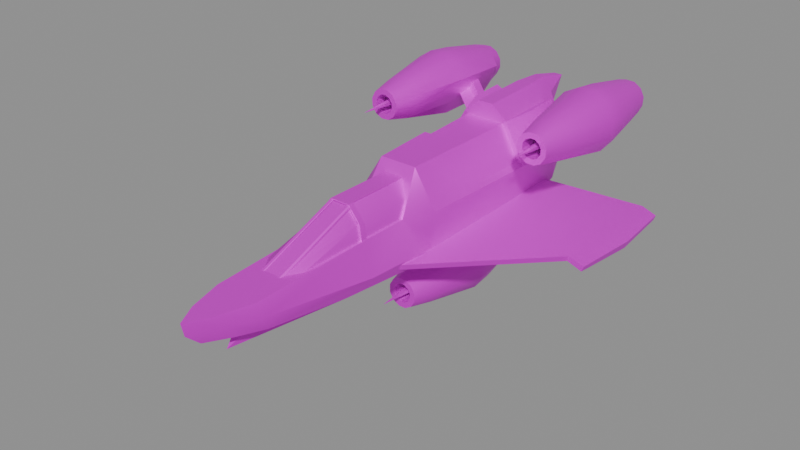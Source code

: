 # Source: shark_pirate.blend  (saved by Blender 4.1.24; exported with 4.5.12 LTS)
import bpy
from mathutils import Matrix  # noqa: F401  (used for matrix-valued properties, if any)

bpy.ops.wm.read_factory_settings(use_empty=True)
scene = bpy.context.scene
scene.name = 'base'

# ---- collections
col_collection = bpy.data.collections.new('Collection'); scene.collection.children.link(col_collection)

# ---- images (referenced by path relative to the original .blend; pixels are not part of the script)
import os
ASSET_DIR = os.environ.get("B2B_ASSET_DIR", "")  # directory of the original .blend (textures are referenced by path, not embedded)
HERE = os.path.dirname(os.path.abspath(__file__))  # packed textures are extracted next to this script under _unpacked/

def load_image(name, relpath, width, height, colorspace="sRGB"):
    """Load a texture the original file referenced (path relative to the .blend, or extracted next to this script)."""
    p = next((c for c in (os.path.join(HERE, relpath), os.path.join(ASSET_DIR, relpath)) if relpath and os.path.exists(c)), "")
    if p:
        img = bpy.data.images.load(p, check_existing=True)
        img.name = name
    else:  # same state as the original file: an image datablock whose file is absent (Cycles renders it pink)
        img = bpy.data.images.new(name, width, height)
        img.source = "FILE"
        img.filepath = "//" + (relpath or name)
    img.colorspace_settings.name = colorspace
    return img
img_shark_pirate_png = load_image('shark_pirate.png', 'textures/shark_pirate.png', 1024, 1024, 'sRGB')
img_gawainglo_png = load_image('gawainGLO.png', 'textures/gawainGLO.png', 1024, 1024, 'sRGB')
img_ao_bake = load_image('AO_bake', 'textures/AO_bake.png', 1024, 1024, 'Non-Color')

# ---- materials (node trees are filled in below, after node groups)
mat_base = bpy.data.materials.new('base')
mat_base.use_backface_culling = True
mat_base.diffuse_color = (0.0, 0.0, 0.0, 1.0)
mat_base.roughness = 0.7551

# ---- node groups
ng_gltf_material_output = bpy.data.node_groups.new('glTF Material Output', 'ShaderNodeTree')
_s = ng_gltf_material_output.interface.new_socket(name='Occlusion', in_out='INPUT', socket_type='NodeSocketFloat')
_s.description = 'Ambient Occlusion'
_N = ng_gltf_material_output.nodes; _L = ng_gltf_material_output.links
n0 = _N.new('NodeGroupInput'); n0.name = 'Group Input'; n0.location = (-200, 0)
ng_smooth_by_angle = bpy.data.node_groups.new('Smooth by Angle', 'GeometryNodeTree')
_s = ng_smooth_by_angle.interface.new_socket(name='Mesh', in_out='OUTPUT', socket_type='NodeSocketGeometry')
_s = ng_smooth_by_angle.interface.new_socket(name='Mesh', in_out='INPUT', socket_type='NodeSocketGeometry')
_s = ng_smooth_by_angle.interface.new_socket(name='Angle', in_out='INPUT', socket_type='NodeSocketFloat')
_s.subtype = 'ANGLE'
_s.default_value = 0.5236
_s.min_value = 0.0
_s.max_value = 3.142
_s.description = 'Maximum face angle for smooth edges'
_s = ng_smooth_by_angle.interface.new_socket(name='Ignore Sharpness', in_out='INPUT', socket_type='NodeSocketBool')
_s.force_non_field = True
ng_smooth_by_angle.is_modifier = True
_N = ng_smooth_by_angle.nodes; _L = ng_smooth_by_angle.links
n0 = _N.new('GeometryNodeSetShadeSmooth'); n0.name = 'Set Shade Smooth'; n0.location = (120, -80)
n0.domain = 'EDGE'
n1 = _N.new('GeometryNodeSetShadeSmooth'); n1.name = 'Set Shade Smooth.001'; n1.location = (300, -80)
n2 = _N.new('NodeGroupOutput'); n2.name = 'Group Output'; n2.location = (480, -80)
n3 = _N.new('GeometryNodeInputMeshEdgeAngle'); n3.name = 'Edge Angle'; n3.location = (-440, -240)
n4 = _N.new('NodeGroupInput'); n4.name = 'Group Input'; n4.location = (-80, -80)
n5 = _N.new('GeometryNodeInputEdgeSmooth'); n5.name = 'Is Edge Smooth'; n5.location = (-260, -120)
n6 = _N.new('GeometryNodeInputShadeSmooth'); n6.name = 'Is Shade Smooth'; n6.location = (-440, -397)
n7 = _N.new('FunctionNodeCompare'); n7.name = 'Compare'; n7.location = (-260, -260)
n7.operation = 'LESS_EQUAL'
n7.inputs[6].default_value = (0.0, 0.0, 0.0, 0.0)
n7.inputs[7].default_value = (0.0, 0.0, 0.0, 0.0)
n8 = _N.new('FunctionNodeBooleanMath'); n8.name = 'Boolean Math.001'; n8.location = (-80, -260)
n9 = _N.new('NodeGroupInput'); n9.name = 'Group Input.001'; n9.location = (-440, -329)
n10 = _N.new('NodeGroupInput'); n10.name = 'Group Input.002'; n10.location = (-259, -189)
n11 = _N.new('FunctionNodeBooleanMath'); n11.name = 'Boolean Math'; n11.location = (-80, -149)
n11.operation = 'OR'
n12 = _N.new('FunctionNodeBooleanMath'); n12.name = 'Boolean Math.002'; n12.location = (-260, -380)
n12.operation = 'OR'
n13 = _N.new('NodeGroupInput'); n13.name = 'Group Input.003'; n13.location = (-440, -460)
_L.new(n3.outputs[0], n7.inputs[0])
_L.new(n1.outputs[0], n2.inputs[0])
_L.new(n9.outputs[1], n7.inputs[1])
_L.new(n7.outputs[0], n8.inputs[0])
_L.new(n4.outputs[0], n0.inputs[0])
_L.new(n0.outputs[0], n1.inputs[0])
_L.new(n8.outputs[0], n0.inputs[2])
_L.new(n10.outputs[2], n11.inputs[1])
_L.new(n5.outputs[0], n11.inputs[0])
_L.new(n11.outputs[0], n0.inputs[1])
_L.new(n13.outputs[2], n12.inputs[1])
_L.new(n6.outputs[0], n12.inputs[0])
_L.new(n12.outputs[0], n8.inputs[1])
n2.is_active_output = True

# ---- material node trees
mat_base.use_nodes = True; mat_base.node_tree.nodes.clear()
_N = mat_base.node_tree.nodes; _L = mat_base.node_tree.links
n0 = _N.new('ShaderNodeOutputMaterial'); n0.name = 'Material Output'; n0.location = (250, 309)
n1 = _N.new('ShaderNodeNormalMap'); n1.name = 'Normal Map'; n1.location = (-291, 523)
n2 = _N.new('ShaderNodeTexImage'); n2.name = 'Image Texture'; n2.location = (-435, 286)
n2.image = img_shark_pirate_png
n3 = _N.new('ShaderNodeTexImage'); n3.name = 'Image Texture.002'; n3.location = (-436, 1)
n3.image = img_gawainglo_png
n4 = _N.new('ShaderNodeUVMap'); n4.name = 'UV Map'; n4.location = (-805, 222)
n4.uv_map = 'base_uv'
n5 = _N.new('ShaderNodeTexImage'); n5.name = 'Image Texture.001'; n5.location = (-686, 835)
n5.image = img_ao_bake
n6 = _N.new('ShaderNodeGroup'); n6.name = 'glTF Material Output'; n6.location = (-336, 861)
n6.label = 'glTF Material Output'
n6.node_tree = ng_gltf_material_output
n7 = _N.new('ShaderNodeBsdfPrincipled'); n7.name = 'Principled BSDF'; n7.location = (-56, 290)
n7.distribution = 'GGX'
n7.inputs[1].default_value = 0.5
n7.inputs[27].default_value = (0.0, 0.0, 0.0, 1.0)
_L.new(n1.outputs[0], n7.inputs[5])
_L.new(n7.outputs[0], n0.inputs[0])
_L.new(n2.outputs[0], n7.inputs[0])
_L.new(n4.outputs[0], n2.inputs[0])
_L.new(n4.outputs[0], n3.inputs[0])
_L.new(n5.outputs[0], n6.inputs[0])
n0.is_active_output = True

# ---- meshes
me_base = bpy.data.meshes.new('base')
me_base.from_pydata([(-0.249, -12.44, 1.079), (-0.249, -13.17, 0.4958), (-0.249, -11.62, 1.205), (-0.4557, -8.655, 1.205), (-1.273, -8.655, 1.079), (-2.004, -8.655, 0.4958), (-1.273, -5.44, 1.079), (-2.004, -5.019, 0.4958), (-0.4557, -5.91, 1.205), (2.65, 0.3971, 0.2501), (3.505, 1.436, 0.2455), (3.506, 1.669, 0.5961), (3.506, 1.13, 0.5961), (2.453, 0.09141, 0.6013), (2.453, 0.6304, 0.6013), (1.231, -14.69, 1.317), (-0.1819, -15.13, 1.185), (0.5245, -15.13, 1.363), (1.255, -5.286, 2.06), (-0.4557, -5.91, 1.317), (1.961, -5.286, 1.853), (-0.4557, -8.64, 1.317), (2.177, -15.91, 0.001833), (1.961, -9.846, 1.317), (1.255, -8.64, 1.863), (1.961, -4.662, 1.853), (-2.624, -4.662, 1.019), (1.255, -4.662, 2.029), (1.961, 8.377, 0.1918), (-0.6847, -4.662, 2.241), (-0.6847, 7.201, 1.884), (-2.937, 5.75, 1.268), (1.961, 5.75, 1.661), (1.255, 5.75, 2.117), (-0.6847, 5.75, 2.295), (-0.4557, -8.742, 1.205), (-2.004, -8.742, 0.4958), (-1.273, -8.742, 1.079), (-1.277, -8.742, 1.176), (-2.074, -8.742, 0.54), (-0.3863, -8.742, 1.313), (-0.3863, -8.445, 1.313), (-2.074, -8.445, 0.54), (-1.277, -8.445, 1.176), (-1.273, -8.445, 1.079), (-2.004, -8.445, 0.4958), (-0.4557, -8.445, 1.205), (-2.074, -4.951, 0.54), (-2.004, -4.951, 0.4958), (-2.728, -1.191, 1.164), (-0.6847, -1.191, 2.367), (-2.673, 2.267, 1.094), (-2.584, -1.179, 0.9903), (-0.8449, 2.267, 2.087), (-0.8449, -1.179, 2.014), (1.961, -3.402, 1.405), (1.961, 4.49, 1.039), (2.789, -0.7231, 0.6853), (2.789, 4.49, 0.6652), (0.5245, -16.58, 0.7381), (-0.1819, -16.99, 0.6422), (1.231, -16.02, 0.7132), (1.231, -17.23, 0.001833), (-0.1819, -18.17, 0.001833), (0.5245, -18.01, 0.001833), (1.475, -14.95, 0.3575), (-2.937, 7.244, 0.7813), (-3.25, 9.122, 0.2402), (-1.976, 8.452, 0.2402), (0.6935, 8.617, 0.2402), (-3.674, 5.75, 0.4238), (-3.569, 2.28, 0.4296), (-3.674, 7.244, 0.2617), (-1.86, -8.742, 0.6122), (-0.09002, -13.2, 0.6122), (-2.03, -8.742, 0.54), (-1.966, -8.742, 0.6122), (-0.1964, -13.2, 0.6122), (-0.2406, -13.26, 0.54), (-0.2406, -13.26, 0.4201), (-2.03, -8.742, 0.4201), (-0.2345, -13.2, 0.3857), (-2.004, -8.742, 0.3857), (-0.9079, 5.758, 2.742), (-3.16, 5.758, 1.715), (-3.056, 3.863, 1.733), (-0.9079, 3.863, 2.9), (-2.833, 2.28, 1.285), (-0.6847, 2.28, 2.453), (-1.666, 4.935, 2.338), (-2.159, 4.935, 2.088), (-1.894, 5.547, 2.222), (-1.894, 3.921, 2.222), (-2.667, 4.96, 3.776), (-2.932, 5.974, 3.642), (-2.439, 5.974, 3.892), (-2.667, 6.586, 3.776), (-2.172, 5.668, 4.027), (-2.172, 6.207, 4.027), (-3.245, 6.207, 3.484), (-3.245, 5.668, 3.484), (-1.373, 4.629, 2.45), (-2.445, 4.629, 1.907), (-2.445, 5.168, 1.907), (-1.373, 5.168, 2.45), (-3.444, 0.973, 3.483), (-2.856, 0.973, 3.451), (-2.33, 0.973, 3.717), (-2.008, 0.973, 4.211), (-1.976, 0.973, 4.8), (-2.242, 0.973, 5.325), (-2.736, 0.973, 5.647), (-3.324, 0.973, 5.68), (-3.85, 0.973, 5.413), (-4.172, 0.973, 4.92), (-4.204, 0.973, 4.331), (-3.938, 0.973, 3.805), (-3.714, -0.3312, 4.006), (-3.91, -0.3312, 4.393), (-3.886, -0.3312, 4.826), (-3.649, -0.3312, 5.189), (-3.262, -0.3312, 5.385), (-2.829, -0.3312, 5.361), (-2.466, -0.3312, 5.124), (-2.27, -0.3312, 4.738), (-2.294, -0.3312, 4.305), (-2.531, -0.3312, 3.942), (-2.918, -0.3312, 3.746), (-3.351, -0.3312, 3.769), (-3.256, -0.3312, 4.059), (-2.98, -0.3312, 4.044), (-2.734, -0.3312, 4.169), (-2.584, -0.3312, 4.4), (-2.569, -0.3312, 4.675), (-2.693, -0.3312, 4.921), (-2.924, -0.3312, 5.072), (-3.2, -0.3312, 5.087), (-3.446, -0.3312, 4.962), (-3.596, -0.3312, 4.731), (-3.612, -0.3312, 4.456), (-3.487, -0.3312, 4.21), (-3.487, 1.431, 4.21), (-3.612, 1.431, 4.456), (-3.596, 1.431, 4.731), (-3.446, 1.431, 4.962), (-3.2, 1.431, 5.087), (-2.924, 1.431, 5.072), (-2.693, 1.431, 4.921), (-2.569, 1.431, 4.675), (-2.584, 1.431, 4.4), (-2.734, 1.431, 4.169), (-2.98, 1.431, 4.044), (-3.256, 1.431, 4.059), (-3.257, 1.431, 4.31), (-2.953, 1.431, 4.293), (-2.785, 1.431, 4.548), (-2.923, 1.431, 4.821), (-3.227, 1.431, 4.838), (-3.395, 1.431, 4.583), (-3.09, -1.908, 4.565), (-3.938, 8.035, 3.805), (-4.204, 8.035, 4.331), (-4.172, 8.035, 4.92), (-3.85, 8.035, 5.413), (-3.324, 8.035, 5.68), (-2.736, 8.035, 5.647), (-2.242, 8.035, 5.325), (-1.976, 8.035, 4.8), (-2.008, 8.035, 4.211), (-2.33, 8.035, 3.717), (-2.856, 8.035, 3.451), (-3.444, 8.035, 3.483), (-3.379, 8.789, 3.682), (-2.899, 8.789, 3.656), (-2.47, 8.789, 3.873), (-2.207, 8.789, 4.276), (-2.18, 8.789, 4.757), (-2.398, 8.789, 5.186), (-2.801, 8.789, 5.449), (-3.281, 8.789, 5.475), (-3.711, 8.789, 5.258), (-3.974, 8.789, 4.855), (-4.0, 8.789, 4.374), (-3.782, 8.789, 3.945), (-3.412, 6.754, 4.276), (-3.514, 6.754, 4.476), (-3.502, 6.754, 4.7), (-3.379, 6.754, 4.888), (-3.179, 6.754, 4.989), (-2.955, 6.754, 4.977), (-2.768, 6.754, 4.854), (-2.666, 6.754, 4.654), (-2.679, 6.754, 4.431), (-2.801, 6.754, 4.243), (-3.001, 6.754, 4.142), (-3.225, 6.754, 4.154), (-3.517, 7.384, 2.909), (-4.28, 5.529, 3.499), (-4.653, 5.529, 4.237), (-4.608, 5.529, 5.062), (-4.156, 5.529, 5.755), (-3.419, 5.529, 6.129), (-2.593, 5.529, 6.083), (-1.901, 5.529, 5.632), (-1.527, 5.529, 4.894), (-1.502, 7.384, 3.93), (-2.147, 7.384, 3.618), (-2.884, 7.384, 3.245), (-3.607, 4.222, 2.867), (-4.383, 4.222, 3.406), (-4.79, 4.222, 4.208), (-4.741, 4.222, 5.106), (-4.249, 4.222, 5.859), (-3.447, 4.222, 6.265), (-2.55, 4.222, 6.216), (-1.797, 4.222, 5.725), (-1.39, 4.222, 4.923), (-1.415, 4.222, 3.978), (-2.117, 4.222, 3.639), (-2.919, 4.222, 3.232), (-3.265, 8.71, 4.03), (-3.509, 8.71, 4.19), (-3.641, 8.71, 4.45), (-3.625, 8.71, 4.74), (-3.466, 8.71, 4.984), (-3.206, 8.71, 5.116), (-2.915, 8.71, 5.1), (-2.671, 8.71, 4.941), (-2.539, 8.71, 4.681), (-2.555, 8.71, 4.39), (-2.714, 8.71, 4.146), (-2.974, 8.71, 4.015), (-3.09, 6.754, 4.565), (1.374, -6.974, 1.692), (1.256, 5.341, 1.532), (1.768, 4.453, 1.532), (2.896, 4.458, 6.627), (2.727, 0.6703, 6.386), (2.727, 7.957, 6.386), (2.45, 4.458, 6.789), (2.425, 7.957, 6.496), (2.425, 0.6703, 6.496), (3.028, 7.957, 7.216), (2.727, 7.957, 7.325), (2.727, 0.6703, 7.325), (3.028, 0.6703, 7.216), (2.751, 4.458, 7.619), (3.198, 4.458, 7.456), (1.657, -6.998, 1.589), (1.827, 5.293, 1.532), (0.9237, 4.524, 1.532), (3.585, -3.062, 0.2789), (3.879, -3.062, 0.7899), (4.388, -3.062, 1.086), (4.978, -3.062, 1.087), (5.489, -3.062, 0.7929), (5.784, -3.062, 0.283), (5.494, -4.366, 0.2045), (5.276, -4.366, 0.5795), (4.9, -4.366, 0.7956), (4.467, -4.366, 0.7948), (4.092, -4.366, 0.5774), (3.876, -4.366, 0.2015), (4.17, -4.366, 0.1232), (4.308, -4.366, 0.3624), (4.546, -4.366, 0.5007), (4.822, -4.366, 0.5012), (5.061, -4.366, 0.3637), (5.2, -4.366, 0.1251), (5.2, -2.604, 0.1251), (5.061, -2.604, 0.3637), (4.822, -2.604, 0.5012), (4.546, -2.604, 0.5007), (4.308, -2.604, 0.3624), (4.17, -2.604, 0.1232), (4.532, -2.604, 0.2499), (4.837, -2.604, 0.2511), (5.784, 4.001, 0.283), (5.489, 4.001, 0.7929), (4.978, 4.001, 1.087), (4.388, 4.001, 1.086), (3.879, 4.001, 0.7899), (3.585, 4.001, 0.2789), (3.787, 4.754, 0.2252), (4.027, 4.754, 0.6424), (4.443, 4.754, 0.8838), (4.924, 4.754, 0.8847), (5.341, 4.754, 0.6448), (5.583, 4.754, 0.2285), (5.103, 2.72, 0.09909), (4.991, 2.72, 0.293), (4.796, 2.72, 0.4047), (4.572, 2.72, 0.4043), (4.378, 2.72, 0.2918), (4.267, 2.72, 0.09755), (6.227, 1.494, 0.4025), (5.813, 1.494, 1.118), (5.096, 1.494, 1.53), (4.269, 1.494, 1.528), (3.399, 3.349, 1.113), (3.413, 3.349, 0.3973), (6.362, 0.1879, 0.4389), (5.911, 0.1879, 1.217), (5.132, 0.1879, 1.665), (4.233, 0.1879, 1.663), (3.402, 0.1879, 1.212), (3.418, 0.1879, 0.4335), (5.229, 4.675, 0.1329), (5.082, 4.675, 0.385), (4.83, 4.675, 0.5302), (4.538, 4.675, 0.5296), (4.286, 4.675, 0.3835), (4.141, 4.675, 0.1309), (-2.004, -8.655, 1.49e-07), (-0.249, -13.17, -2.98e-08), (2.65, -0.4575, -2.086e-07), (2.65, 1.192, -2.086e-07), (3.504, 0.5972, -2.645e-07), (3.504, 1.669, -2.98e-07), (3.504, 1.13, -2.384e-07), (2.451, 0.09141, -2.384e-07), (2.451, 0.6304, -2.384e-07), (3.504, 2.216, -2.682e-07), (-0.1819, -15.13, -1.192e-07), (2.177, -15.9, -2.384e-07), (-0.4557, -8.64, -1.192e-07), (-2.004, -8.742, 1.49e-07), (-2.074, -8.742, 1.788e-07), (-2.074, -8.445, 1.192e-07), (-2.074, -4.951, 1.192e-07), (-2.624, -4.662, 2.384e-07), (1.961, 5.75, -2.384e-07), (1.961, -4.662, -3.576e-07), (1.961, 8.377, -1.49e-07), (1.961, -5.286, -3.576e-07), (1.961, -9.846, -1.192e-07), (-0.4557, -5.91, 0.0), (-2.728, -1.191, 2.384e-07), (-2.673, 2.267, 1.192e-07), (-2.584, -1.179, 1.192e-07), (1.961, -3.402, -1.192e-07), (1.961, 4.49, -1.192e-07), (2.789, 4.49, -1.788e-07), (2.789, -0.7231, -2.384e-07), (-0.1819, -16.99, 0.0), (-0.1819, -18.17, 5.96e-08), (0.5245, -18.0, 0.0), (1.231, -17.22, -5.96e-08), (1.231, -16.02, -1.192e-07), (2.174, -15.91, -1.641e-07), (1.475, -14.95, -1.192e-07), (-3.25, 9.122, 2.682e-07), (-3.674, 5.75, 2.682e-07), (-3.569, 2.28, 2.384e-07), (-3.674, 7.244, 2.682e-07), (-1.976, 8.452, 1.639e-07), (0.6935, 8.617, -2.98e-08), (3.585, -3.062, -2.682e-07), (5.785, -3.062, -4.768e-07), (5.494, -4.366, -4.172e-07), (3.876, -4.366, -2.831e-07), (4.17, -4.366, -3.129e-07), (5.2, -4.366, -4.023e-07), (5.2, -2.604, -3.874e-07), (4.17, -2.604, -3.278e-07), (4.389, -2.604, -3.306e-07), (4.983, -2.604, -3.874e-07), (4.677, -5.769, -3.576e-07), (4.693, -5.77, -3.576e-07), (5.785, 4.001, -4.47e-07), (3.585, 4.001, -2.98e-07), (3.787, 4.754, -2.98e-07), (5.583, 4.754, -4.321e-07), (5.103, 2.72, -3.874e-07), (4.267, 2.72, -3.204e-07), (6.228, 1.494, -4.768e-07), (3.414, 3.349, -2.086e-07), (6.363, 0.1879, -4.47e-07), (3.418, 0.1879, -2.384e-07), (5.229, 4.675, -3.874e-07), (4.141, 4.675, -3.129e-07), (4.736, 2.72, -3.576e-07), (4.699, 2.72, -3.874e-07), (4.689, 2.72, -3.576e-07), (4.681, 2.72, -3.874e-07), (4.671, 2.72, -3.576e-07), (4.634, 2.72, -3.502e-07)], [], [(0, 2, 3, 4), (1, 0, 4, 5), (6, 7, 5, 4), (8, 6, 4, 3), (319, 12, 13, 320), (12, 11, 14, 13), (17, 24, 21, 16), (24, 18, 19, 21), (15, 23, 24, 17), (23, 20, 18, 24), (18, 20, 25, 27), (29, 26, 19), (25, 32, 33, 27), (32, 28, 69, 33), (34, 30, 66, 31), (33, 69, 30, 34), (19, 18, 27, 29), (35, 40, 38, 37), (36, 37, 38, 39), (326, 36, 39, 327), (327, 39, 42, 328), (39, 38, 43, 42), (40, 41, 43, 38), (43, 41, 46, 44), (43, 44, 45, 42), (42, 45, 48, 47), (328, 42, 47, 329), (335, 23, 22, 324), (29, 50, 49, 26), (88, 50, 27, 33), (34, 88, 33), (50, 29, 27), (337, 49, 52, 339), (88, 87, 51, 53), (49, 50, 54, 52), (50, 88, 53, 54), (54, 53, 51, 52), (25, 55, 56, 32), (55, 57, 58, 56), (340, 343, 57, 55), (17, 16, 60, 59), (15, 17, 59, 61), (61, 59, 64, 62), (59, 60, 63, 64), (346, 347, 62, 64), (345, 346, 64, 63), (349, 22, 65, 350), (348, 350, 65, 61), (15, 61, 65), (22, 23, 65), (324, 22, 349), (15, 65, 23), (68, 67, 66), (31, 70, 71, 87), (87, 71, 51), (352, 70, 72, 354), (70, 31, 66, 72), (354, 72, 67, 351), (72, 66, 67), (351, 67, 68, 355), (356, 355, 68, 69), (30, 69, 68, 66), (340, 55, 25, 332), (77, 74, 73, 76), (75, 78, 77, 76), (75, 80, 79, 78), (79, 80, 82, 81), (86, 83, 84, 85), (34, 31, 84, 83), (88, 34, 83, 86), (31, 87, 85, 84), (87, 88, 86, 85), (96, 91, 90, 94), (93, 92, 89, 95), (96, 95, 89, 91), (93, 94, 90, 92), (102, 101, 97, 100), (103, 102, 100, 99), (104, 103, 99, 98), (101, 104, 98, 97), (117, 116, 105, 128), (118, 115, 116, 117), (119, 114, 115, 118), (120, 113, 114, 119), (121, 112, 113, 120), (122, 111, 112, 121), (123, 110, 111, 122), (124, 109, 110, 123), (125, 108, 109, 124), (126, 107, 108, 125), (127, 106, 107, 126), (128, 105, 106, 127), (129, 128, 127, 130), (130, 127, 126, 131), (131, 126, 125, 132), (132, 125, 124, 133), (133, 124, 123, 134), (134, 123, 122, 135), (135, 122, 121, 136), (136, 121, 120, 137), (137, 120, 119, 138), (138, 119, 118, 139), (139, 118, 117, 140), (140, 117, 128, 129), (141, 140, 129, 152), (142, 139, 140, 141), (143, 138, 139, 142), (144, 137, 138, 143), (145, 136, 137, 144), (146, 135, 136, 145), (147, 134, 135, 146), (148, 133, 134, 147), (149, 132, 133, 148), (150, 131, 132, 149), (151, 130, 131, 150), (152, 129, 130, 151), (159, 158, 153), (159, 157, 158), (159, 156, 157), (159, 155, 156), (159, 154, 155), (159, 153, 154), (173, 170, 171, 172), (174, 169, 170, 173), (175, 168, 169, 174), (176, 167, 168, 175), (177, 166, 167, 176), (178, 165, 166, 177), (179, 164, 165, 178), (180, 163, 164, 179), (181, 162, 163, 180), (182, 161, 162, 181), (183, 160, 161, 182), (172, 171, 160, 183), (160, 171, 196, 197), (161, 160, 197, 198), (162, 161, 198, 199), (163, 162, 199, 200), (164, 163, 200, 201), (165, 164, 201, 202), (166, 165, 202, 203), (167, 166, 203, 204), (168, 167, 204, 205), (169, 168, 205, 206), (170, 169, 206, 207), (171, 170, 207, 196), (209, 208, 105, 116), (197, 196, 208, 209), (210, 209, 116, 115), (198, 197, 209, 210), (211, 210, 115, 114), (199, 198, 210, 211), (212, 211, 114, 113), (200, 199, 211, 212), (213, 212, 113, 112), (201, 200, 212, 213), (214, 213, 112, 111), (202, 201, 213, 214), (215, 214, 111, 110), (203, 202, 214, 215), (216, 215, 110, 109), (204, 203, 215, 216), (217, 216, 109, 108), (205, 204, 216, 217), (218, 217, 108, 107), (206, 205, 217, 218), (219, 218, 107, 106), (207, 206, 218, 219), (208, 219, 106, 105), (196, 207, 219, 208), (221, 220, 172, 183), (184, 195, 220, 221), (222, 221, 183, 182), (185, 184, 221, 222), (223, 222, 182, 181), (186, 185, 222, 223), (224, 223, 181, 180), (187, 186, 223, 224), (225, 224, 180, 179), (188, 187, 224, 225), (226, 225, 179, 178), (189, 188, 225, 226), (227, 226, 178, 177), (190, 189, 226, 227), (228, 227, 177, 176), (191, 190, 227, 228), (229, 228, 176, 175), (192, 191, 228, 229), (230, 229, 175, 174), (193, 192, 229, 230), (231, 230, 174, 173), (194, 193, 230, 231), (220, 231, 173, 172), (195, 194, 231, 220), (232, 194, 195), (232, 193, 194), (232, 192, 193), (232, 191, 192), (232, 190, 191), (232, 189, 190), (232, 188, 189), (232, 187, 188), (232, 186, 187), (232, 185, 186), (232, 184, 185), (232, 195, 184), (240, 243, 242, 238), (241, 237, 245, 244), (241, 244, 246, 239), (240, 239, 246, 243), (236, 238, 242, 247), (236, 247, 245, 237), (244, 245, 247, 246), (242, 243, 246, 247), (248, 235, 236, 237), (249, 238, 236, 235), (250, 239, 240, 234), (250, 233, 241, 239), (241, 233, 248, 237), (249, 234, 240, 238), (258, 257, 256, 255), (259, 258, 255, 254), (260, 259, 254, 253), (261, 260, 253, 252), (262, 261, 252, 251), (360, 262, 251, 357), (361, 263, 262, 360), (263, 264, 261, 262), (264, 265, 260, 261), (265, 266, 259, 260), (266, 267, 258, 259), (267, 268, 257, 258), (270, 269, 268, 267), (271, 270, 267, 266), (272, 271, 266, 265), (273, 272, 265, 264), (274, 273, 264, 263), (364, 274, 263, 361), (368, 366, 276), (368, 276, 275, 367), (367, 275, 365), (284, 283, 282, 281), (285, 284, 281, 280), (286, 285, 280, 279), (287, 286, 279, 278), (288, 287, 278, 277), (372, 288, 277, 369), (278, 296, 295, 277), (279, 297, 296, 278), (280, 298, 297, 279), (281, 299, 298, 280), (282, 300, 299, 281), (370, 376, 300, 282), (302, 255, 256, 301), (296, 302, 301, 295), (303, 254, 255, 302), (297, 303, 302, 296), (304, 253, 254, 303), (298, 304, 303, 297), (305, 252, 253, 304), (299, 305, 304, 298), (306, 251, 252, 305), (300, 306, 305, 299), (378, 357, 251, 306), (376, 378, 306, 300), (308, 287, 288, 307), (290, 308, 307, 289), (309, 286, 287, 308), (291, 309, 308, 290), (310, 285, 286, 309), (292, 310, 309, 291), (311, 284, 285, 310), (293, 311, 310, 292), (312, 283, 284, 311), (294, 312, 311, 293), (380, 371, 283, 312), (374, 380, 312, 294), (386, 374, 294), (386, 294, 293, 385), (385, 293, 292, 384), (384, 292, 291, 383), (383, 291, 290, 382), (382, 290, 289, 381), (381, 289, 373), (295, 301, 377, 375), (289, 307, 379, 373), (307, 288, 372, 379), (283, 371, 370, 282), (277, 295, 375, 369), (269, 363, 362, 268), (268, 362, 359, 257), (257, 359, 358, 256), (301, 256, 358, 377), (70, 352, 353, 71), (61, 62, 347, 348), (60, 344, 345, 63), (57, 343, 342, 58), (56, 58, 342, 341), (52, 51, 338, 339), (71, 353, 338, 51), (20, 23, 335, 334), (28, 333, 356, 69), (20, 334, 332, 25), (28, 32, 331, 333), (32, 56, 341, 331), (19, 26, 330, 336), (26, 49, 337, 330), (19, 336, 325, 21), (16, 21, 325, 323), (16, 323, 344, 60), (11, 318, 321, 14), (9, 10, 322, 316), (9, 315, 317, 10), (5, 313, 314, 1)])
me_base.polygons.foreach_set('use_smooth', [1, 1, 1, 1, 1, 1, 1, 1, 1, 1, 1, 1, 1, 1, 1, 1, 1, 1, 1, 1, 1, 1, 1, 1, 1, 1, 1, 1, 1, 1, 1, 1, 1, 1, 1, 1, 1, 1, 1, 1, 1, 1, 1, 1, 1, 1, 1, 1, 1, 1, 1, 1, 1, 1, 1, 1, 1, 1, 1, 1, 1, 1, 1, 0, 1, 1, 1, 1, 1, 1, 1, 1, 1, 1, 1, 1, 1, 1, 1, 1, 1, 1, 1, 1, 1, 1, 1, 1, 1, 1, 1, 1, 1, 1, 1, 1, 1, 1, 1, 1, 1, 1, 1, 1, 1, 1, 1, 1, 1, 1, 1, 1, 1, 1, 1, 1, 1, 1, 1, 1, 1, 1, 1, 1, 1, 1, 1, 1, 1, 1, 1, 1, 1, 1, 1, 1, 1, 1, 1, 1, 1, 1, 1, 1, 1, 1, 1, 1, 1, 1, 1, 1, 1, 1, 1, 1, 1, 1, 1, 1, 1, 1, 1, 1, 1, 1, 1, 1, 1, 1, 1, 1, 1, 1, 1, 1, 1, 1, 1, 1, 1, 1, 1, 1, 1, 1, 1, 1, 1, 1, 1, 1, 1, 1, 1, 1, 1, 1, 1, 1, 1, 1, 1, 1, 1, 1, 1, 1, 1, 1, 1, 1, 1, 1, 1, 1, 1, 1, 1, 1, 1, 1, 1, 1, 1, 1, 1, 1, 1, 1, 1, 1, 1, 1, 1, 1, 1, 1, 1, 1, 1, 1, 1, 1, 1, 1, 1, 1, 1, 1, 1, 1, 1, 1, 1, 1, 1, 1, 1, 1, 1, 1, 1, 1, 1, 1, 1, 1, 1, 1, 1, 1, 1, 1, 1, 1, 1, 1, 1, 1, 1, 1, 1, 1, 1, 1, 1, 1, 1, 1, 1, 1, 1, 1, 1, 1, 1, 1, 1, 1, 1, 1, 1, 1, 1, 1, 1, 1, 1, 1, 1, 1, 1, 1])
_k = set([(15, 23), (15, 61), (16, 21), (16, 60), (19, 21), (19, 26), (19, 336), (20, 23), (20, 25), (22, 23), (22, 65), (22, 324), (22, 349), (23, 65), (25, 32), (26, 49), (26, 330), (28, 32), (28, 69), (28, 333), (30, 34), (30, 69), (31, 34), (31, 66), (31, 84), (31, 87), (34, 83), (34, 88), (35, 37), (36, 37), (36, 326), (38, 39), (38, 40), (39, 42), (39, 327), (41, 43), (42, 43), (42, 45), (42, 47), (44, 45), (44, 46), (45, 48), (47, 48), (49, 50), (49, 337), (50, 54), (50, 88), (51, 53), (51, 338), (52, 54), (52, 339), (53, 54), (53, 88), (55, 56), (55, 57), (56, 58), (56, 341), (57, 58), (58, 342), (60, 63), (61, 62), (62, 64), (62, 347), (63, 64), (63, 345), (65, 350), (66, 67), (66, 68), (67, 68), (67, 351), (68, 69), (71, 87), (71, 353), (73, 74), (75, 78), (76, 77), (79, 80), (81, 82), (83, 84), (83, 86), (84, 85), (85, 87), (86, 88), (87, 88), (105, 128), (105, 208), (108, 125), (108, 217), (117, 118), (117, 128), (118, 119), (119, 120), (120, 121), (121, 122), (122, 123), (123, 124), (124, 125), (125, 126), (125, 132), (126, 127), (127, 128), (128, 129), (129, 130), (129, 140), (129, 152), (130, 131), (131, 132), (132, 133), (132, 149), (133, 134), (134, 135), (135, 136), (136, 137), (137, 138), (138, 139), (139, 140), (141, 142), (141, 152), (142, 143), (143, 144), (144, 145), (145, 146), (146, 147), (147, 148), (148, 149), (149, 150), (150, 151), (151, 152), (160, 161), (160, 171), (160, 183), (161, 162), (161, 182), (162, 163), (162, 181), (163, 164), (163, 180), (164, 165), (164, 179), (165, 166), (165, 178), (166, 167), (166, 177), (167, 168), (167, 176), (168, 169), (168, 175), (168, 205), (169, 170), (169, 174), (170, 171), (170, 173), (171, 172), (171, 196), (172, 173), (172, 183), (172, 220), (173, 174), (174, 175), (175, 176), (175, 229), (176, 177), (177, 178), (178, 179), (179, 180), (180, 181), (181, 182), (182, 183), (184, 185), (184, 195), (185, 186), (186, 187), (187, 188), (188, 189), (189, 190), (190, 191), (191, 192), (192, 193), (192, 229), (192, 232), (193, 194), (194, 195), (195, 220), (195, 232), (196, 208), (205, 217), (220, 221), (220, 231), (221, 222), (222, 223), (223, 224), (224, 225), (225, 226), (226, 227), (227, 228), (228, 229), (229, 230), (230, 231), (233, 241), (234, 240), (237, 241), (237, 245), (237, 248), (238, 242), (238, 249), (240, 243), (241, 244), (242, 243), (242, 247), (243, 246), (244, 245), (244, 246), (245, 247), (252, 261), (252, 305), (257, 258), (257, 359), (258, 259), (259, 260), (260, 261), (261, 262), (261, 264), (262, 360), (263, 264), (263, 361), (264, 265), (264, 273), (265, 266), (266, 267), (267, 268), (268, 362), (269, 270), (269, 363), (270, 271), (271, 272), (272, 273), (273, 274), (274, 364), (277, 278), (277, 288), (277, 369), (278, 279), (278, 287), (279, 280), (279, 286), (280, 281), (280, 285), (281, 282), (281, 284), (281, 299), (282, 283), (282, 370), (283, 284), (283, 371), (284, 285), (284, 311), (285, 286), (286, 287), (287, 288), (288, 372), (289, 290), (289, 373), (290, 291), (291, 292), (292, 293), (293, 294), (293, 311), (293, 385), (294, 374), (299, 305), (307, 308), (307, 379), (308, 309), (309, 310), (310, 311), (311, 312), (312, 380)])
me_base.attributes.new('sharp_edge', 'BOOLEAN', 'EDGE').data.foreach_set('value', [ (min(e.vertices), max(e.vertices)) in _k for e in me_base.edges])
_uv = me_base.uv_layers.new(name='base_uv')
_uv.uv.foreach_set('vector', [0.1039, 0.03326, 0.1261, 0.04187, 0.2087, 0.06326, 0.2162, 0.04074, 0.08436, 0.01487, 0.1039, 0.03326, 0.2162, 0.04074, 0.2235, 0.01487, 0.1129, 0.08162, 0.125, 0.05477, 0.02059, 0.05477, 0.02059, 0.08162, 0.09937, 0.1054, 0.1129, 0.08162, 0.02059, 0.08162, 0.02059, 0.1054, 0.9011, 0.1681, 0.9011, 0.1852, 0.8586, 0.1852, 0.8586, 0.168, 0.9011, 0.1852, 0.9119, 0.1962, 0.8695, 0.1962, 0.8586, 0.1852, 0.1241, 0.6637, 0.3217, 0.6401, 0.3212, 0.6948, 0.1232, 0.6858, 0.3217, 0.6401, 0.4243, 0.6388, 0.4045, 0.6954, 0.3212, 0.6948, 0.1361, 0.6415, 0.2834, 0.6152, 0.3217, 0.6401, 0.1241, 0.6637, 0.2834, 0.6152, 0.4234, 0.616, 0.4243, 0.6388, 0.3217, 0.6401, 0.4243, 0.6388, 0.4234, 0.616, 0.4427, 0.6148, 0.4445, 0.6361, 0.4482, 0.6911, 0.4511, 0.7558, 0.4045, 0.6954, 0.4427, 0.6148, 0.7386, 0.5931, 0.738, 0.6161, 0.4445, 0.6361, 0.7386, 0.5931, 0.8207, 0.5823, 0.831, 0.6159, 0.738, 0.6161, 0.7428, 0.6703, 0.7817, 0.662, 0.8108, 0.721, 0.7694, 0.733, 0.738, 0.6161, 0.831, 0.6159, 0.7817, 0.662, 0.7428, 0.6703, 0.4045, 0.6954, 0.4243, 0.6388, 0.4445, 0.6361, 0.4482, 0.6911, 0.2074, 0.1304, 0.2049, 0.1275, 0.231, 0.1275, 0.2321, 0.1301, 0.2608, 0.1297, 0.2321, 0.1301, 0.231, 0.1275, 0.2606, 0.1275, 0.2762, 0.1297, 0.2608, 0.1297, 0.2606, 0.1275, 0.2762, 0.1275, 0.2762, 0.1275, 0.2606, 0.1275, 0.2606, 0.1189, 0.2762, 0.1189, 0.2606, 0.1275, 0.231, 0.1275, 0.231, 0.1189, 0.2606, 0.1189, 0.2049, 0.1275, 0.2049, 0.1189, 0.231, 0.1189, 0.231, 0.1275, 0.231, 0.1189, 0.2049, 0.1189, 0.2074, 0.1161, 0.2321, 0.1165, 0.231, 0.1189, 0.2321, 0.1165, 0.259, 0.1178, 0.2606, 0.1189, 0.2606, 0.1189, 0.259, 0.1178, 0.2582, 0.01772, 0.2606, 0.0177, 0.2762, 0.1189, 0.2606, 0.1189, 0.2606, 0.0177, 0.2762, 0.0177, 0.2118, 0.5147, 0.2118, 0.5525, 0.03747, 0.5147, 0.03772, 0.5147, 0.4482, 0.6911, 0.5462, 0.6848, 0.5493, 0.7518, 0.4511, 0.7558, 0.6441, 0.6784, 0.5462, 0.6848, 0.4445, 0.6361, 0.738, 0.6161, 0.7428, 0.6703, 0.6441, 0.6784, 0.738, 0.6161, 0.5462, 0.6848, 0.4482, 0.6911, 0.4445, 0.6361, 0.5493, 0.7846, 0.5493, 0.7518, 0.5546, 0.7537, 0.5546, 0.7846, 0.4716, 0.3516, 0.379, 0.2375, 0.3923, 0.2305, 0.4711, 0.3276, 0.5493, 0.7518, 0.5462, 0.6848, 0.5532, 0.6937, 0.5546, 0.7537, 0.5462, 0.6848, 0.6441, 0.6784, 0.6442, 0.6897, 0.547, 0.6957, 0.9858, 0.963, 0.887, 0.9677, 0.8847, 0.908, 0.9837, 0.9051, 0.3606, 0.5678, 0.3967, 0.555, 0.6233, 0.5445, 0.6595, 0.5623, 0.982, 0.7424, 0.9508, 0.6653, 0.9503, 0.5157, 0.9763, 0.5156, 0.9312, 0.7458, 0.9312, 0.6653, 0.9508, 0.6653, 0.9715, 0.7458, 0.1241, 0.6637, 0.1232, 0.6858, 0.06341, 0.6866, 0.07617, 0.6646, 0.1361, 0.6415, 0.1241, 0.6637, 0.07617, 0.6646, 0.09114, 0.6413, 0.09114, 0.6413, 0.07617, 0.6646, 0.02662, 0.6645, 0.04804, 0.6402, 0.07617, 0.6646, 0.06341, 0.6866, 0.02207, 0.6864, 0.02662, 0.6645, 0.02673, 0.9047, 0.04815, 0.929, 0.04804, 0.929, 0.02661, 0.9047, 0.02218, 0.8828, 0.02673, 0.9047, 0.02661, 0.9047, 0.02206, 0.8828, 0.6976, 0.7846, 0.6975, 0.7846, 0.7317, 0.7743, 0.7317, 0.7846, 0.7633, 0.7846, 0.7317, 0.7846, 0.7317, 0.7743, 0.7633, 0.7641, 0.7257, 0.7456, 0.7633, 0.7641, 0.7317, 0.7743, 0.03747, 0.5147, 0.2118, 0.5525, 0.06259, 0.5402, 0.03772, 0.5147, 0.03747, 0.5147, 0.0376, 0.5146, 0.7257, 0.7456, 0.7317, 0.7743, 0.585, 0.7445, 0.8403, 0.6874, 0.8649, 0.7182, 0.8108, 0.721, 0.2887, 0.2365, 0.2889, 0.2076, 0.3786, 0.2081, 0.379, 0.2375, 0.379, 0.2375, 0.3786, 0.2081, 0.3923, 0.2305, 0.289, 0.1969, 0.2889, 0.2076, 0.2517, 0.2032, 0.2517, 0.1968, 0.2889, 0.2076, 0.2887, 0.2365, 0.249, 0.2259, 0.2517, 0.2032, 0.2517, 0.1968, 0.2517, 0.2032, 0.2028, 0.203, 0.2028, 0.1967, 0.2517, 0.2032, 0.249, 0.2259, 0.2028, 0.203, 0.2028, 0.1967, 0.2028, 0.203, 0.1645, 0.2028, 0.1645, 0.1964, 0.09332, 0.1961, 0.1645, 0.1964, 0.1645, 0.2028, 0.09329, 0.2024, 0.7817, 0.662, 0.831, 0.6159, 0.8403, 0.6874, 0.8108, 0.721, 0.3967, 0.5147, 0.3967, 0.555, 0.3606, 0.5678, 0.3606, 0.5147, 0.0438, 0.1723, 0.04267, 0.1751, 0.1803, 0.175, 0.1814, 0.1721, 0.1821, 0.1695, 0.04252, 0.1695, 0.0438, 0.1723, 0.1814, 0.1721, 0.1821, 0.1695, 0.1821, 0.166, 0.04252, 0.166, 0.04252, 0.1695, 0.04252, 0.166, 0.1821, 0.166, 0.1818, 0.1648, 0.0442, 0.1647, 0.2074, 0.7992, 0.2074, 0.7448, 0.1369, 0.7448, 0.1369, 0.7992, 0.2078, 0.7305, 0.1373, 0.7305, 0.1369, 0.7448, 0.2074, 0.7448, 0.225, 0.8434, 0.2216, 0.7439, 0.2074, 0.7448, 0.2074, 0.7992, 0.1225, 0.7452, 0.1231, 0.8449, 0.1369, 0.7992, 0.1369, 0.7448, 0.1363, 0.8471, 0.2068, 0.8471, 0.2074, 0.7992, 0.1369, 0.7992, 0.8462, 0.04943, 0.7882, 0.04943, 0.7791, 0.06672, 0.8371, 0.06672, 0.8223, 0.09313, 0.7642, 0.09313, 0.7792, 0.1191, 0.8373, 0.1191, 0.8462, 0.04943, 0.8372, 0.03264, 0.7792, 0.03264, 0.7882, 0.04943, 0.8223, 0.09313, 0.8371, 0.06672, 0.7791, 0.06672, 0.7642, 0.09313, 0.9658, 0.06868, 0.9658, 0.03417, 0.9069, 0.03417, 0.9069, 0.06868, 0.958, 0.08202, 0.9658, 0.06868, 0.9069, 0.06868, 0.8991, 0.08202, 0.958, 0.1165, 0.958, 0.08202, 0.8991, 0.08202, 0.8991, 0.1165, 0.9658, 0.03417, 0.958, 0.02083, 0.8991, 0.02083, 0.9069, 0.03417, 0.4617, 0.1554, 0.5001, 0.1429, 0.4948, 0.1256, 0.4568, 0.1428, 0.4654, 0.1684, 0.5034, 0.1603, 0.5001, 0.1429, 0.4617, 0.1554, 0.4683, 0.1816, 0.5049, 0.1775, 0.5034, 0.1603, 0.4654, 0.1684, 0.469, 0.1936, 0.5057, 0.1936, 0.5049, 0.1775, 0.4683, 0.1816, 0.4683, 0.2054, 0.5048, 0.2097, 0.5057, 0.1936, 0.469, 0.1936, 0.4651, 0.2192, 0.5039, 0.2271, 0.5048, 0.2097, 0.4683, 0.2054, 0.4613, 0.2332, 0.501, 0.2446, 0.5039, 0.2271, 0.4651, 0.2192, 0.4566, 0.247, 0.4966, 0.2624, 0.501, 0.2446, 0.4613, 0.2332, 0.4509, 0.2603, 0.4903, 0.2802, 0.4966, 0.2624, 0.4566, 0.247, 0.7343, 0.2929, 0.7725, 0.2909, 0.7713, 0.2742, 0.733, 0.2804, 0.7343, 0.3056, 0.7726, 0.3076, 0.7725, 0.2909, 0.7343, 0.2929, 0.733, 0.3181, 0.7714, 0.3243, 0.7726, 0.3076, 0.7343, 0.3056, 0.4295, 0.534, 0.4317, 0.5255, 0.4193, 0.5255, 0.4216, 0.534, 0.4295, 0.534, 0.4317, 0.5255, 0.4193, 0.5255, 0.4216, 0.534, 0.4295, 0.534, 0.4317, 0.5255, 0.4193, 0.5255, 0.4216, 0.534, 0.4295, 0.534, 0.4317, 0.5255, 0.4193, 0.5255, 0.4216, 0.534, 0.4295, 0.534, 0.4317, 0.5255, 0.4193, 0.5255, 0.4216, 0.534, 0.4295, 0.534, 0.4317, 0.5255, 0.4193, 0.5255, 0.4216, 0.534, 0.4295, 0.534, 0.4317, 0.5255, 0.4193, 0.5255, 0.4216, 0.534, 0.4295, 0.534, 0.4317, 0.5255, 0.4193, 0.5255, 0.4216, 0.534, 0.4295, 0.534, 0.4317, 0.5255, 0.4193, 0.5255, 0.4216, 0.534, 0.4295, 0.534, 0.4317, 0.5255, 0.4193, 0.5255, 0.4216, 0.534, 0.4295, 0.534, 0.4317, 0.5255, 0.4193, 0.5255, 0.4216, 0.534, 0.4295, 0.534, 0.4317, 0.5255, 0.4193, 0.5255, 0.4216, 0.534, 0.813, 0.4906, 0.7625, 0.4906, 0.7625, 0.4985, 0.813, 0.4985, 0.813, 0.4826, 0.7625, 0.4826, 0.7625, 0.4906, 0.813, 0.4906, 0.813, 0.4747, 0.7625, 0.4747, 0.7625, 0.4826, 0.813, 0.4826, 0.813, 0.4668, 0.7625, 0.4668, 0.7625, 0.4747, 0.813, 0.4747, 0.813, 0.5539, 0.7625, 0.5539, 0.7625, 0.5618, 0.813, 0.5618, 0.813, 0.546, 0.7625, 0.546, 0.7625, 0.5539, 0.813, 0.5539, 0.813, 0.5381, 0.7625, 0.5381, 0.7625, 0.546, 0.813, 0.546, 0.813, 0.5302, 0.7625, 0.5302, 0.7625, 0.5381, 0.813, 0.5381, 0.813, 0.5222, 0.7625, 0.5222, 0.7625, 0.5302, 0.813, 0.5302, 0.813, 0.5143, 0.7625, 0.5143, 0.7625, 0.5222, 0.813, 0.5222, 0.813, 0.5064, 0.7625, 0.5064, 0.7625, 0.5143, 0.813, 0.5143, 0.813, 0.4985, 0.7625, 0.4985, 0.7625, 0.5064, 0.813, 0.5064, 0.4782, 0.5115, 0.5736, 0.4982, 0.572, 0.4896, 0.4782, 0.5115, 0.5744, 0.5069, 0.5736, 0.4982, 0.4782, 0.5115, 0.5744, 0.5157, 0.5744, 0.5069, 0.4782, 0.5115, 0.5736, 0.5244, 0.5744, 0.5157, 0.4782, 0.5115, 0.5721, 0.533, 0.5736, 0.5244, 0.4782, 0.5115, 0.5697, 0.5414, 0.5721, 0.533, 0.4559, 0.5307, 0.459, 0.5063, 0.4421, 0.5063, 0.4452, 0.5307, 0.4559, 0.5307, 0.459, 0.5063, 0.4421, 0.5063, 0.4452, 0.5307, 0.4559, 0.5307, 0.459, 0.5063, 0.4421, 0.5063, 0.4452, 0.5307, 0.4559, 0.5307, 0.459, 0.5063, 0.4421, 0.5063, 0.4452, 0.5307, 0.4559, 0.5307, 0.459, 0.5063, 0.4421, 0.5063, 0.4452, 0.5307, 0.4559, 0.5307, 0.459, 0.5063, 0.4421, 0.5063, 0.4452, 0.5307, 0.4559, 0.5307, 0.459, 0.5063, 0.4421, 0.5063, 0.4452, 0.5307, 0.4559, 0.5307, 0.459, 0.5063, 0.4421, 0.5063, 0.4452, 0.5307, 0.4559, 0.5307, 0.459, 0.5063, 0.4421, 0.5063, 0.4452, 0.5307, 0.4559, 0.5307, 0.459, 0.5063, 0.4421, 0.5063, 0.4452, 0.5307, 0.4559, 0.5307, 0.459, 0.5063, 0.4421, 0.5063, 0.4452, 0.5307, 0.4559, 0.5307, 0.459, 0.5063, 0.4421, 0.5063, 0.4452, 0.5307, 0.7067, 0.1397, 0.7132, 0.1223, 0.6914, 0.1057, 0.6318, 0.1257, 0.7035, 0.1588, 0.7067, 0.1397, 0.6318, 0.1257, 0.6308, 0.1487, 0.7008, 0.1778, 0.7035, 0.1588, 0.6308, 0.1487, 0.6309, 0.1711, 0.6995, 0.1939, 0.7008, 0.1778, 0.6309, 0.1711, 0.6302, 0.1938, 0.7008, 0.2099, 0.6995, 0.1939, 0.6302, 0.1938, 0.6309, 0.2164, 0.7032, 0.2302, 0.7008, 0.2099, 0.6309, 0.2164, 0.63, 0.2384, 0.7059, 0.2502, 0.7032, 0.2302, 0.63, 0.2384, 0.6302, 0.2609, 0.709, 0.2703, 0.7059, 0.2502, 0.6302, 0.2609, 0.6311, 0.2843, 0.7156, 0.2885, 0.709, 0.2703, 0.6311, 0.2843, 0.6927, 0.3056, 0.9761, 0.291, 0.9795, 0.275, 0.9565, 0.2665, 0.957, 0.2871, 0.9762, 0.3072, 0.9761, 0.291, 0.957, 0.2871, 0.9571, 0.3111, 0.9795, 0.3232, 0.9762, 0.3072, 0.9571, 0.3111, 0.9565, 0.3316, 0.5943, 0.1235, 0.5925, 0.09564, 0.4948, 0.1256, 0.5001, 0.1429, 0.6318, 0.1257, 0.6914, 0.1057, 0.5925, 0.09564, 0.5943, 0.1235, 0.595, 0.1473, 0.5943, 0.1235, 0.5001, 0.1429, 0.5034, 0.1603, 0.6308, 0.1487, 0.6318, 0.1257, 0.5943, 0.1235, 0.595, 0.1473, 0.5947, 0.1694, 0.595, 0.1473, 0.5034, 0.1603, 0.5049, 0.1775, 0.6309, 0.1711, 0.6308, 0.1487, 0.595, 0.1473, 0.5947, 0.1694, 0.595, 0.1937, 0.5947, 0.1694, 0.5049, 0.1775, 0.5057, 0.1936, 0.6302, 0.1938, 0.6309, 0.1711, 0.5947, 0.1694, 0.595, 0.1937, 0.5946, 0.218, 0.595, 0.1937, 0.5057, 0.1936, 0.5048, 0.2097, 0.6309, 0.2164, 0.6302, 0.1938, 0.595, 0.1937, 0.5946, 0.218, 0.595, 0.2392, 0.5946, 0.218, 0.5048, 0.2097, 0.5039, 0.2271, 0.63, 0.2384, 0.6309, 0.2164, 0.5946, 0.218, 0.595, 0.2392, 0.5943, 0.2616, 0.595, 0.2392, 0.5039, 0.2271, 0.501, 0.2446, 0.6302, 0.2609, 0.63, 0.2384, 0.595, 0.2392, 0.5943, 0.2616, 0.5928, 0.2859, 0.5943, 0.2616, 0.501, 0.2446, 0.4966, 0.2624, 0.6311, 0.2843, 0.6302, 0.2609, 0.5943, 0.2616, 0.5928, 0.2859, 0.5902, 0.3145, 0.5928, 0.2859, 0.4966, 0.2624, 0.4903, 0.2802, 0.6927, 0.3056, 0.6311, 0.2843, 0.5928, 0.2859, 0.5902, 0.3145, 0.8656, 0.2862, 0.8659, 0.2638, 0.7713, 0.2742, 0.7725, 0.2909, 0.957, 0.2871, 0.9565, 0.2665, 0.8659, 0.2638, 0.8656, 0.2862, 0.8657, 0.3121, 0.8656, 0.2862, 0.7725, 0.2909, 0.7726, 0.3076, 0.9571, 0.3111, 0.957, 0.2871, 0.8656, 0.2862, 0.8657, 0.3121, 0.8659, 0.3345, 0.8657, 0.3121, 0.7726, 0.3076, 0.7714, 0.3243, 0.9565, 0.3316, 0.9571, 0.3111, 0.8657, 0.3121, 0.8659, 0.3345, 0.4473, 0.5387, 0.4538, 0.5387, 0.4559, 0.5307, 0.4452, 0.5307, 0.9288, 0.4163, 0.9288, 0.4227, 0.9852, 0.4227, 0.9852, 0.4163, 0.4473, 0.5387, 0.4538, 0.5387, 0.4559, 0.5307, 0.4452, 0.5307, 0.9288, 0.4098, 0.9288, 0.4163, 0.9852, 0.4163, 0.9852, 0.4099, 0.4473, 0.5387, 0.4538, 0.5387, 0.4559, 0.5307, 0.4452, 0.5307, 0.9288, 0.4034, 0.9288, 0.4098, 0.9852, 0.4099, 0.9852, 0.4034, 0.4473, 0.5387, 0.4538, 0.5387, 0.4559, 0.5307, 0.4452, 0.5307, 0.9289, 0.397, 0.9288, 0.4034, 0.9852, 0.4034, 0.9852, 0.397, 0.4473, 0.5387, 0.4538, 0.5387, 0.4559, 0.5307, 0.4452, 0.5307, 0.9289, 0.3905, 0.9289, 0.397, 0.9852, 0.397, 0.9852, 0.3906, 0.4473, 0.5387, 0.4538, 0.5387, 0.4559, 0.5307, 0.4452, 0.5307, 0.9289, 0.3841, 0.9289, 0.3905, 0.9852, 0.3906, 0.9852, 0.3841, 0.4473, 0.5387, 0.4538, 0.5387, 0.4559, 0.5307, 0.4452, 0.5307, 0.9289, 0.3777, 0.9289, 0.3841, 0.9852, 0.3841, 0.9853, 0.3777, 0.4473, 0.5387, 0.4538, 0.5387, 0.4559, 0.5307, 0.4452, 0.5307, 0.9289, 0.3712, 0.9289, 0.3777, 0.9853, 0.3777, 0.9853, 0.3713, 0.4473, 0.5387, 0.4538, 0.5387, 0.4559, 0.5307, 0.4452, 0.5307, 0.9289, 0.3648, 0.9289, 0.3712, 0.9853, 0.3713, 0.9853, 0.3648, 0.4473, 0.5387, 0.4538, 0.5387, 0.4559, 0.5307, 0.4452, 0.5307, 0.9289, 0.3584, 0.9289, 0.3648, 0.9853, 0.3648, 0.9853, 0.3584, 0.4473, 0.5387, 0.4538, 0.5387, 0.4559, 0.5307, 0.4452, 0.5307, 0.9289, 0.3519, 0.9289, 0.3584, 0.9853, 0.3584, 0.9853, 0.352, 0.4473, 0.5387, 0.4538, 0.5387, 0.4559, 0.5307, 0.4452, 0.5307, 0.9288, 0.4227, 0.9288, 0.4291, 0.9852, 0.4292, 0.9852, 0.4227, 0.9169, 0.3552, 0.9289, 0.3519, 0.9256, 0.3464, 0.9169, 0.3552, 0.9289, 0.3584, 0.9289, 0.3519, 0.9169, 0.3552, 0.9256, 0.3639, 0.9289, 0.3584, 0.9169, 0.3552, 0.9201, 0.3672, 0.9256, 0.3639, 0.9169, 0.3552, 0.9136, 0.3672, 0.9201, 0.3672, 0.9169, 0.3552, 0.9081, 0.3639, 0.9136, 0.3672, 0.9169, 0.3552, 0.9048, 0.3584, 0.9081, 0.3639, 0.9169, 0.3552, 0.9048, 0.3519, 0.9048, 0.3584, 0.9169, 0.3552, 0.9081, 0.3464, 0.9048, 0.3519, 0.9169, 0.3552, 0.9136, 0.3431, 0.9081, 0.3464, 0.9169, 0.3552, 0.9201, 0.3431, 0.9136, 0.3431, 0.9169, 0.3552, 0.9256, 0.3464, 0.9201, 0.3431, 0.03004, 0.2913, 0.03004, 0.2659, 0.02004, 0.2665, 0.02158, 0.294, 0.24, 0.2906, 0.2472, 0.2866, 0.2476, 0.2653, 0.2398, 0.2652, 0.24, 0.2906, 0.2398, 0.2652, 0.1307, 0.2577, 0.1308, 0.2832, 0.03004, 0.2913, 0.1308, 0.2832, 0.1307, 0.2577, 0.03004, 0.2659, 0.1321, 0.2818, 0.03337, 0.2898, 0.03337, 0.2649, 0.132, 0.2569, 0.1321, 0.2818, 0.132, 0.2569, 0.2388, 0.2641, 0.239, 0.289, 0.2398, 0.2652, 0.2406, 0.2559, 0.1306, 0.2441, 0.1307, 0.2577, 0.02911, 0.2566, 0.03004, 0.2659, 0.1307, 0.2577, 0.1306, 0.2441, 0.4559, 0.4256, 0.1315, 0.4362, 0.1321, 0.2818, 0.239, 0.289, 0.1068, 0.4337, 0.03337, 0.2898, 0.1321, 0.2818, 0.1315, 0.4362, 0.1303, 0.4408, 0.1308, 0.2832, 0.03004, 0.2913, 0.105, 0.4383, 0.1303, 0.4408, 0.4615, 0.43, 0.24, 0.2906, 0.1308, 0.2832, 0.24, 0.2906, 0.4615, 0.43, 0.4669, 0.4234, 0.2472, 0.2866, 0.08917, 0.4433, 0.105, 0.4383, 0.03004, 0.2913, 0.02158, 0.294, 0.4651, 0.2192, 0.4683, 0.2054, 0.5048, 0.2097, 0.5039, 0.2271, 0.4613, 0.2332, 0.4651, 0.2192, 0.5039, 0.2271, 0.501, 0.2446, 0.4566, 0.247, 0.4613, 0.2332, 0.501, 0.2446, 0.4966, 0.2624, 0.4509, 0.2603, 0.4566, 0.247, 0.4966, 0.2624, 0.4903, 0.2802, 0.7343, 0.2929, 0.733, 0.2804, 0.7713, 0.2742, 0.7725, 0.2909, 0.7343, 0.2988, 0.7343, 0.2929, 0.7725, 0.2909, 0.7725, 0.2988, 0.4251, 0.534, 0.4216, 0.534, 0.4193, 0.5255, 0.4251, 0.5255, 0.4295, 0.534, 0.4216, 0.534, 0.4193, 0.5255, 0.4317, 0.5255, 0.4295, 0.534, 0.4216, 0.534, 0.4193, 0.5255, 0.4317, 0.5255, 0.4295, 0.534, 0.4216, 0.534, 0.4193, 0.5255, 0.4317, 0.5255, 0.4295, 0.534, 0.4216, 0.534, 0.4193, 0.5255, 0.4317, 0.5255, 0.4295, 0.534, 0.4216, 0.534, 0.4193, 0.5255, 0.4317, 0.5255, 0.813, 0.546, 0.813, 0.5539, 0.7625, 0.5539, 0.7625, 0.546, 0.813, 0.5381, 0.813, 0.546, 0.7625, 0.546, 0.7625, 0.5381, 0.813, 0.5302, 0.813, 0.5381, 0.7625, 0.5381, 0.7625, 0.5302, 0.813, 0.5222, 0.813, 0.5302, 0.7625, 0.5302, 0.7625, 0.5222, 0.813, 0.5143, 0.813, 0.5222, 0.7625, 0.5222, 0.7625, 0.5143, 0.813, 0.5108, 0.813, 0.5143, 0.7625, 0.5143, 0.7625, 0.5108, 0.4832, 0.5117, 0.5744, 0.5073, 0.5744, 0.5157, 0.4832, 0.5117, 0.5744, 0.5157, 0.5736, 0.5244, 0.4832, 0.5122, 0.4832, 0.5122, 0.5736, 0.5244, 0.5722, 0.5325, 0.4559, 0.5307, 0.4452, 0.5307, 0.4421, 0.5063, 0.459, 0.5063, 0.4559, 0.5307, 0.4452, 0.5307, 0.4421, 0.5063, 0.459, 0.5063, 0.4559, 0.5307, 0.4452, 0.5307, 0.4421, 0.5063, 0.459, 0.5063, 0.4559, 0.5307, 0.4452, 0.5307, 0.4421, 0.5063, 0.459, 0.5063, 0.4559, 0.5307, 0.4452, 0.5307, 0.4421, 0.5063, 0.459, 0.5063, 0.4503, 0.5307, 0.4452, 0.5307, 0.4421, 0.5063, 0.4502, 0.5063, 0.7032, 0.2302, 0.63, 0.2384, 0.6309, 0.2164, 0.7008, 0.2099, 0.7059, 0.2502, 0.6302, 0.2609, 0.63, 0.2384, 0.7032, 0.2302, 0.709, 0.2703, 0.6311, 0.2843, 0.6302, 0.2609, 0.7059, 0.2502, 0.7156, 0.2885, 0.6927, 0.3056, 0.6311, 0.2843, 0.709, 0.2703, 0.9761, 0.291, 0.957, 0.2871, 0.9565, 0.2665, 0.9795, 0.275, 0.9762, 0.2987, 0.957, 0.2986, 0.957, 0.2871, 0.9761, 0.291, 0.595, 0.2392, 0.5039, 0.2271, 0.5048, 0.2097, 0.5946, 0.218, 0.63, 0.2384, 0.595, 0.2392, 0.5946, 0.218, 0.6309, 0.2164, 0.5943, 0.2616, 0.501, 0.2446, 0.5039, 0.2271, 0.595, 0.2392, 0.6302, 0.2609, 0.5943, 0.2616, 0.595, 0.2392, 0.63, 0.2384, 0.5928, 0.2859, 0.4966, 0.2624, 0.501, 0.2446, 0.5943, 0.2616, 0.6311, 0.2843, 0.5928, 0.2859, 0.5943, 0.2616, 0.6302, 0.2609, 0.5902, 0.3145, 0.4903, 0.2802, 0.4966, 0.2624, 0.5928, 0.2859, 0.6927, 0.3056, 0.5902, 0.3145, 0.5928, 0.2859, 0.6311, 0.2843, 0.8656, 0.2862, 0.7725, 0.2909, 0.7713, 0.2742, 0.8659, 0.2638, 0.957, 0.2871, 0.8656, 0.2862, 0.8659, 0.2638, 0.9565, 0.2665, 0.8656, 0.2987, 0.7725, 0.2988, 0.7725, 0.2909, 0.8656, 0.2862, 0.957, 0.2986, 0.8656, 0.2987, 0.8656, 0.2862, 0.957, 0.2871, 0.4473, 0.5387, 0.4452, 0.5307, 0.4559, 0.5307, 0.4538, 0.5387, 0.9289, 0.3841, 0.9852, 0.3841, 0.9852, 0.3906, 0.9289, 0.3905, 0.4473, 0.5387, 0.4452, 0.5307, 0.4559, 0.5307, 0.4538, 0.5387, 0.9289, 0.3777, 0.9853, 0.3777, 0.9852, 0.3841, 0.9289, 0.3841, 0.4473, 0.5387, 0.4452, 0.5307, 0.4559, 0.5307, 0.4538, 0.5387, 0.9289, 0.3712, 0.9853, 0.3713, 0.9853, 0.3777, 0.9289, 0.3777, 0.4473, 0.5387, 0.4452, 0.5307, 0.4559, 0.5307, 0.4538, 0.5387, 0.9289, 0.3648, 0.9853, 0.3648, 0.9853, 0.3713, 0.9289, 0.3712, 0.4473, 0.5387, 0.4452, 0.5307, 0.4559, 0.5307, 0.4538, 0.5387, 0.9289, 0.3584, 0.9853, 0.3584, 0.9853, 0.3648, 0.9289, 0.3648, 0.4509, 0.5387, 0.4509, 0.5307, 0.4559, 0.5307, 0.4538, 0.5387, 0.9289, 0.3556, 0.9853, 0.3555, 0.9853, 0.3584, 0.9289, 0.3584, 0.9183, 0.3556, 0.9289, 0.3556, 0.9289, 0.3584, 0.9183, 0.3556, 0.9289, 0.3584, 0.9256, 0.3639, 0.9172, 0.3556, 0.9172, 0.3556, 0.9256, 0.3639, 0.9201, 0.3672, 0.917, 0.3555, 0.917, 0.3555, 0.9201, 0.3672, 0.9136, 0.3672, 0.9167, 0.3555, 0.9167, 0.3555, 0.9136, 0.3672, 0.9081, 0.3639, 0.9165, 0.3555, 0.9165, 0.3555, 0.9081, 0.3639, 0.9048, 0.3584, 0.9154, 0.3555, 0.9154, 0.3555, 0.9048, 0.3584, 0.9048, 0.3555, 0.6309, 0.2164, 0.5946, 0.218, 0.5948, 0.2062, 0.6305, 0.2054, 0.9289, 0.3905, 0.9852, 0.3906, 0.9852, 0.3935, 0.9289, 0.3934, 0.4473, 0.5387, 0.4452, 0.5307, 0.4503, 0.5307, 0.4503, 0.5387, 0.4559, 0.5307, 0.4509, 0.5307, 0.451, 0.5063, 0.459, 0.5063, 0.7008, 0.2099, 0.6309, 0.2164, 0.6305, 0.2054, 0.7002, 0.2022, 0.813, 0.5539, 0.813, 0.5575, 0.7625, 0.5575, 0.7625, 0.5539, 0.4295, 0.534, 0.4259, 0.534, 0.4259, 0.5255, 0.4317, 0.5255, 0.4683, 0.2054, 0.4687, 0.1998, 0.5052, 0.202, 0.5048, 0.2097, 0.5946, 0.218, 0.5048, 0.2097, 0.5052, 0.202, 0.5948, 0.2062, 0.2889, 0.2076, 0.289, 0.1969, 0.3786, 0.197, 0.3786, 0.2081, 0.7633, 0.7641, 0.7979, 0.7846, 0.7978, 0.7846, 0.7633, 0.7846, 0.5155, 0.387, 0.5155, 0.4054, 0.4818, 0.4054, 0.4817, 0.4054, 0.9508, 0.6653, 0.9312, 0.6653, 0.9312, 0.5157, 0.9503, 0.5157, 0.961, 0.4919, 0.9503, 0.5157, 0.9312, 0.5157, 0.9312, 0.4919, 0.9837, 0.9051, 0.8847, 0.908, 0.8847, 0.8766, 0.9837, 0.8766, 0.3786, 0.2081, 0.3786, 0.197, 0.3929, 0.1973, 0.3923, 0.2305, 0.3426, 0.5678, 0.2118, 0.5525, 0.2118, 0.5147, 0.3426, 0.5147, 0.05895, 0.201, 0.05898, 0.1959, 0.09332, 0.1961, 0.09329, 0.2024, 0.3426, 0.5678, 0.3426, 0.5147, 0.3606, 0.5147, 0.3606, 0.5678, 0.7349, 0.5202, 0.6595, 0.5623, 0.6595, 0.5147, 0.7349, 0.5147, 0.6595, 0.5623, 0.6233, 0.5445, 0.6233, 0.5147, 0.6595, 0.5147, 0.8338, 0.3677, 0.9056, 0.3762, 0.9056, 0.4054, 0.8338, 0.4054, 0.4511, 0.7558, 0.5493, 0.7518, 0.5493, 0.7846, 0.4511, 0.7846, 0.8338, 0.3677, 0.8338, 0.4054, 0.7554, 0.4054, 0.7554, 0.3677, 0.569, 0.3714, 0.7554, 0.3677, 0.7554, 0.4054, 0.569, 0.4054, 0.569, 0.3714, 0.569, 0.4054, 0.5155, 0.4054, 0.5155, 0.387, 0.9119, 0.1962, 0.912, 0.2134, 0.8695, 0.2135, 0.8695, 0.1962, 0.7964, 0.1924, 0.8351, 0.1924, 0.8524, 0.2083, 0.8141, 0.2086, 0.7964, 0.1924, 0.7775, 0.1752, 0.8165, 0.1755, 0.8351, 0.1924, 0.1791, 0.1234, 0.1791, 0.1377, 0.03998, 0.1377, 0.03998, 0.1234])
me_base.materials.append(None)
me_base.use_remesh_preserve_volume = False
me_base.use_remesh_preserve_attributes = False
me_base.use_mirror_vertex_groups = False
me_base.update()

# ---- objects
ob_base = bpy.data.objects.new('base', me_base)

# ---- transforms, parenting, visibility, modifiers, constraints
ob_base.location = (0.0, 0.0, 0.0)
ob_base.rotation_euler = (-0.0, 1.571, 0.0)
ob_base.scale = (0.2918, 0.2918, 0.2918)
ob_base.empty_display_type = 'ARROWS'
ob_base.lineart.crease_threshold = 0.0
ob_base.material_slots[0].link = 'OBJECT'; ob_base.material_slots[0].material = mat_base
_m = ob_base.modifiers.new('Smooth by Angle', 'NODES')
_m.node_group = ng_smooth_by_angle
_gi = [s.identifier for s in ng_smooth_by_angle.interface.items_tree if s.item_type == 'SOCKET' and s.in_out == 'INPUT']
_m[_gi[2]] = True  # Ignore Sharpness
_m.show_group_selector = False
_m = ob_base.modifiers.new('Mirror', 'MIRROR')
_m.use_axis = (False, False, True)

# ---- collection membership
col_collection.objects.link(ob_base)

# ---- scene / render settings (as saved in the file)
scene.frame_start = 1; scene.frame_end = 250; scene.frame_set(1)
scene.render.engine = 'CYCLES'
scene.cycles.sampling_pattern = 'TABULATED_SOBOL'
scene.cycles.bake_type = 'AO'
scene.eevee.ray_tracing_options.trace_max_roughness = 0.0
bpy.context.view_layer.update()

# ---- added for rendering (the .blend has no active camera and no usable light): camera, sun + grey world if the file has none
cam_auto = bpy.data.cameras.new('AutoCamera')
cam_auto.lens = 50.0
cam_auto.sensor_width = 36.0
cam_auto.clip_end = 1000.0
ob_auto_camera = bpy.data.objects.new('AutoCamera', cam_auto)
scene.collection.objects.link(ob_auto_camera)
ob_auto_camera.location = (8.96103, -12.0735, 6.93929)
ob_auto_camera.rotation_euler = (1.09748, -7.21219e-08, 0.694738)
scene.camera = ob_auto_camera
light_auto_sun = bpy.data.lights.new('AutoSun', 'SUN')
light_auto_sun.energy = 3.0
light_auto_sun.angle = 0.0523599
ob_auto_sun = bpy.data.objects.new('AutoSun', light_auto_sun)
scene.collection.objects.link(ob_auto_sun)
ob_auto_sun.rotation_euler = (0.872665, 0.174533, 0.523599)
if scene.world is None:
    world_auto = bpy.data.worlds.new('AutoWorld')
    world_auto.color = (0.3, 0.3, 0.3)
    scene.world = world_auto
bpy.context.view_layer.update()
